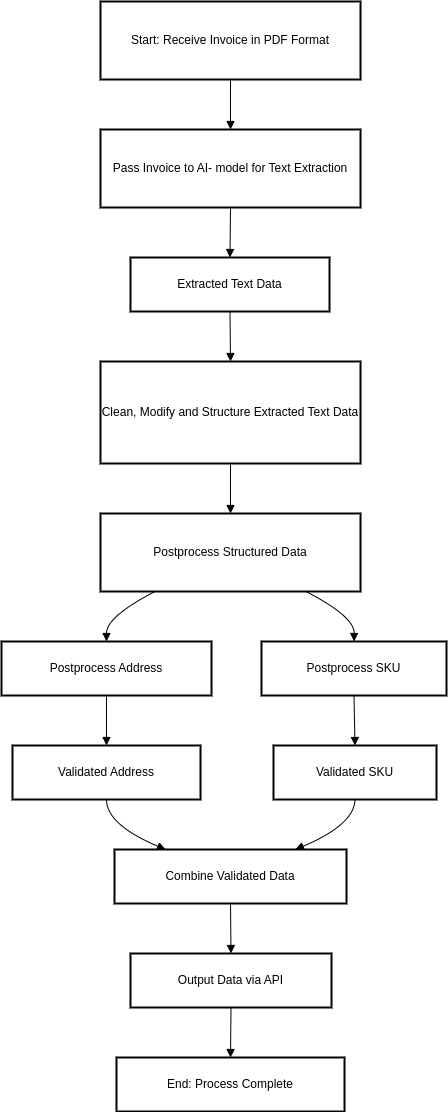

The diagram above was exported from draw.io. Its source (the exported page's mxGraphModel, read from the mxfile embedded in the PNG):
<mxGraphModel dx="2017" dy="1129" grid="1" gridSize="10" guides="1" tooltips="1" connect="1" arrows="1" fold="1" page="1" pageScale="1" pageWidth="827" pageHeight="1169" math="0" shadow="0">
  <root>
    <mxCell id="0" />
    <mxCell id="1" parent="0" />
    <mxCell id="2" value="Start: Receive Invoice in PDF Format" style="whiteSpace=wrap;strokeWidth=2;" parent="1" vertex="1">
      <mxGeometry x="297" y="8" width="260" height="78" as="geometry" />
    </mxCell>
    <mxCell id="3" value="Pass Invoice to AI- model for Text Extraction" style="whiteSpace=wrap;strokeWidth=2;" parent="1" vertex="1">
      <mxGeometry x="297" y="136" width="260" height="78" as="geometry" />
    </mxCell>
    <mxCell id="4" value="Extracted Text Data" style="whiteSpace=wrap;strokeWidth=2;" parent="1" vertex="1">
      <mxGeometry x="327" y="264" width="199" height="54" as="geometry" />
    </mxCell>
    <mxCell id="5" value="Clean, Modify and Structure Extracted Text Data" style="whiteSpace=wrap;strokeWidth=2;" parent="1" vertex="1">
      <mxGeometry x="297" y="368" width="260" height="102" as="geometry" />
    </mxCell>
    <mxCell id="6" value="Postprocess Structured Data" style="whiteSpace=wrap;strokeWidth=2;" parent="1" vertex="1">
      <mxGeometry x="297" y="520" width="260" height="78" as="geometry" />
    </mxCell>
    <mxCell id="7" value="Postprocess Address" style="whiteSpace=wrap;strokeWidth=2;" parent="1" vertex="1">
      <mxGeometry x="198" y="648" width="210" height="54" as="geometry" />
    </mxCell>
    <mxCell id="8" value="Postprocess SKU" style="whiteSpace=wrap;strokeWidth=2;" parent="1" vertex="1">
      <mxGeometry x="458" y="648" width="185" height="54" as="geometry" />
    </mxCell>
    <mxCell id="9" value="Validated Address" style="whiteSpace=wrap;strokeWidth=2;" parent="1" vertex="1">
      <mxGeometry x="209" y="752" width="188" height="54" as="geometry" />
    </mxCell>
    <mxCell id="10" value="Validated SKU" style="whiteSpace=wrap;strokeWidth=2;" parent="1" vertex="1">
      <mxGeometry x="470" y="752" width="163" height="54" as="geometry" />
    </mxCell>
    <mxCell id="11" value="Combine Validated Data" style="whiteSpace=wrap;strokeWidth=2;" parent="1" vertex="1">
      <mxGeometry x="311" y="856" width="232" height="54" as="geometry" />
    </mxCell>
    <mxCell id="12" value="Output Data via API" style="whiteSpace=wrap;strokeWidth=2;" parent="1" vertex="1">
      <mxGeometry x="327" y="960" width="201" height="54" as="geometry" />
    </mxCell>
    <mxCell id="13" value="End: Process Complete" style="whiteSpace=wrap;strokeWidth=2;" parent="1" vertex="1">
      <mxGeometry x="313" y="1064" width="228" height="54" as="geometry" />
    </mxCell>
    <mxCell id="14" value="" style="curved=1;startArrow=none;endArrow=block;exitX=0.5;exitY=1;entryX=0.5;entryY=0;" parent="1" source="2" target="3" edge="1">
      <mxGeometry relative="1" as="geometry">
        <Array as="points" />
      </mxGeometry>
    </mxCell>
    <mxCell id="15" value="" style="curved=1;startArrow=none;endArrow=block;exitX=0.5;exitY=1;entryX=0.5;entryY=0;" parent="1" source="3" target="4" edge="1">
      <mxGeometry relative="1" as="geometry">
        <Array as="points" />
      </mxGeometry>
    </mxCell>
    <mxCell id="16" value="" style="curved=1;startArrow=none;endArrow=block;exitX=0.5;exitY=1;entryX=0.5;entryY=0;" parent="1" source="4" target="5" edge="1">
      <mxGeometry relative="1" as="geometry">
        <Array as="points" />
      </mxGeometry>
    </mxCell>
    <mxCell id="17" value="" style="curved=1;startArrow=none;endArrow=block;exitX=0.5;exitY=1;entryX=0.5;entryY=0;" parent="1" source="5" target="6" edge="1">
      <mxGeometry relative="1" as="geometry">
        <Array as="points" />
      </mxGeometry>
    </mxCell>
    <mxCell id="18" value="" style="curved=1;startArrow=none;endArrow=block;exitX=0.21;exitY=1;entryX=0.5;entryY=0;" parent="1" source="6" target="7" edge="1">
      <mxGeometry relative="1" as="geometry">
        <Array as="points">
          <mxPoint x="303" y="623" />
        </Array>
      </mxGeometry>
    </mxCell>
    <mxCell id="19" value="" style="curved=1;startArrow=none;endArrow=block;exitX=0.79;exitY=1;entryX=0.5;entryY=0;" parent="1" source="6" target="8" edge="1">
      <mxGeometry relative="1" as="geometry">
        <Array as="points">
          <mxPoint x="551" y="623" />
        </Array>
      </mxGeometry>
    </mxCell>
    <mxCell id="20" value="" style="curved=1;startArrow=none;endArrow=block;exitX=0.5;exitY=1;entryX=0.5;entryY=0;" parent="1" source="7" target="9" edge="1">
      <mxGeometry relative="1" as="geometry">
        <Array as="points" />
      </mxGeometry>
    </mxCell>
    <mxCell id="21" value="" style="curved=1;startArrow=none;endArrow=block;exitX=0.5;exitY=1;entryX=0.5;entryY=0;" parent="1" source="8" target="10" edge="1">
      <mxGeometry relative="1" as="geometry">
        <Array as="points" />
      </mxGeometry>
    </mxCell>
    <mxCell id="22" value="" style="curved=1;startArrow=none;endArrow=block;exitX=0.5;exitY=1;entryX=0.22;entryY=0;" parent="1" source="9" target="11" edge="1">
      <mxGeometry relative="1" as="geometry">
        <Array as="points">
          <mxPoint x="303" y="831" />
        </Array>
      </mxGeometry>
    </mxCell>
    <mxCell id="23" value="" style="curved=1;startArrow=none;endArrow=block;exitX=0.5;exitY=1;entryX=0.78;entryY=0;" parent="1" source="10" target="11" edge="1">
      <mxGeometry relative="1" as="geometry">
        <Array as="points">
          <mxPoint x="551" y="831" />
        </Array>
      </mxGeometry>
    </mxCell>
    <mxCell id="24" value="" style="curved=1;startArrow=none;endArrow=block;exitX=0.5;exitY=1;entryX=0.5;entryY=0;" parent="1" source="11" target="12" edge="1">
      <mxGeometry relative="1" as="geometry">
        <Array as="points" />
      </mxGeometry>
    </mxCell>
    <mxCell id="25" value="" style="curved=1;startArrow=none;endArrow=block;exitX=0.5;exitY=1;entryX=0.5;entryY=0;" parent="1" source="12" target="13" edge="1">
      <mxGeometry relative="1" as="geometry">
        <Array as="points" />
      </mxGeometry>
    </mxCell>
  </root>
</mxGraphModel>